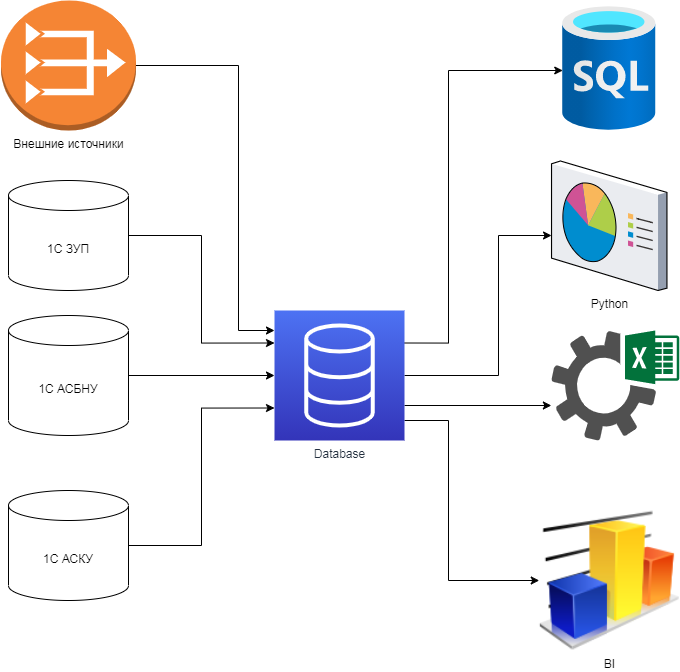

The diagram above was exported from draw.io. Its source (the exported page's mxGraphModel, read from the mxfile embedded in the PNG):
<mxGraphModel dx="1171" dy="647" grid="1" gridSize="10" guides="1" tooltips="1" connect="1" arrows="1" fold="1" page="1" pageScale="1" pageWidth="827" pageHeight="1169" math="0" shadow="0">
  <root>
    <mxCell id="0" />
    <mxCell id="1" parent="0" />
    <mxCell id="D9-NlyL-X8oasqHk_wZQ-7" style="edgeStyle=orthogonalEdgeStyle;rounded=0;orthogonalLoop=1;jettySize=auto;html=1;exitX=1;exitY=0.25;exitDx=0;exitDy=0;exitPerimeter=0;" parent="1" source="D9-NlyL-X8oasqHk_wZQ-1" target="D9-NlyL-X8oasqHk_wZQ-6" edge="1">
      <mxGeometry relative="1" as="geometry">
        <Array as="points">
          <mxPoint x="510" y="463" />
          <mxPoint x="510" y="190" />
        </Array>
      </mxGeometry>
    </mxCell>
    <mxCell id="D9-NlyL-X8oasqHk_wZQ-9" style="edgeStyle=orthogonalEdgeStyle;rounded=0;orthogonalLoop=1;jettySize=auto;html=1;" parent="1" source="D9-NlyL-X8oasqHk_wZQ-1" target="D9-NlyL-X8oasqHk_wZQ-8" edge="1">
      <mxGeometry relative="1" as="geometry">
        <Array as="points">
          <mxPoint x="560" y="495" />
          <mxPoint x="560" y="355" />
        </Array>
      </mxGeometry>
    </mxCell>
    <mxCell id="D9-NlyL-X8oasqHk_wZQ-12" style="edgeStyle=orthogonalEdgeStyle;rounded=0;orthogonalLoop=1;jettySize=auto;html=1;" parent="1" target="D9-NlyL-X8oasqHk_wZQ-11" edge="1">
      <mxGeometry relative="1" as="geometry">
        <mxPoint x="600" y="670" as="targetPoint" />
        <Array as="points">
          <mxPoint x="466" y="525" />
        </Array>
        <mxPoint x="466" y="525" as="sourcePoint" />
      </mxGeometry>
    </mxCell>
    <mxCell id="D9-NlyL-X8oasqHk_wZQ-17" style="edgeStyle=orthogonalEdgeStyle;rounded=0;orthogonalLoop=1;jettySize=auto;html=1;entryX=0;entryY=0.5;entryDx=0;entryDy=0;" parent="1" source="D9-NlyL-X8oasqHk_wZQ-1" target="D9-NlyL-X8oasqHk_wZQ-16" edge="1">
      <mxGeometry relative="1" as="geometry">
        <Array as="points">
          <mxPoint x="510" y="540" />
          <mxPoint x="510" y="700" />
        </Array>
      </mxGeometry>
    </mxCell>
    <mxCell id="D9-NlyL-X8oasqHk_wZQ-1" value="Database" style="points=[[0,0,0],[0.25,0,0],[0.5,0,0],[0.75,0,0],[1,0,0],[0,1,0],[0.25,1,0],[0.5,1,0],[0.75,1,0],[1,1,0],[0,0.25,0],[0,0.5,0],[0,0.75,0],[1,0.25,0],[1,0.5,0],[1,0.75,0]];outlineConnect=0;fontColor=#232F3E;gradientColor=#4D72F3;gradientDirection=north;fillColor=#3334B9;strokeColor=#ffffff;dashed=0;verticalLabelPosition=bottom;verticalAlign=top;align=center;html=1;fontSize=12;fontStyle=0;aspect=fixed;shape=mxgraph.aws4.resourceIcon;resIcon=mxgraph.aws4.database;" parent="1" vertex="1">
      <mxGeometry x="336" y="430" width="130" height="130" as="geometry" />
    </mxCell>
    <mxCell id="D9-NlyL-X8oasqHk_wZQ-10" style="edgeStyle=orthogonalEdgeStyle;rounded=0;orthogonalLoop=1;jettySize=auto;html=1;" parent="1" source="D9-NlyL-X8oasqHk_wZQ-4" target="D9-NlyL-X8oasqHk_wZQ-1" edge="1">
      <mxGeometry relative="1" as="geometry" />
    </mxCell>
    <mxCell id="D9-NlyL-X8oasqHk_wZQ-4" value="1С АСБНУ" style="shape=cylinder3;whiteSpace=wrap;html=1;boundedLbl=1;backgroundOutline=1;size=15;" parent="1" vertex="1">
      <mxGeometry x="70" y="435" width="120" height="120" as="geometry" />
    </mxCell>
    <mxCell id="D9-NlyL-X8oasqHk_wZQ-13" style="edgeStyle=orthogonalEdgeStyle;rounded=0;orthogonalLoop=1;jettySize=auto;html=1;entryX=0;entryY=0.75;entryDx=0;entryDy=0;entryPerimeter=0;" parent="1" source="D9-NlyL-X8oasqHk_wZQ-5" target="D9-NlyL-X8oasqHk_wZQ-1" edge="1">
      <mxGeometry relative="1" as="geometry" />
    </mxCell>
    <mxCell id="D9-NlyL-X8oasqHk_wZQ-5" value="1C АСКУ" style="shape=cylinder3;whiteSpace=wrap;html=1;boundedLbl=1;backgroundOutline=1;size=15;" parent="1" vertex="1">
      <mxGeometry x="70" y="610" width="120" height="110" as="geometry" />
    </mxCell>
    <mxCell id="D9-NlyL-X8oasqHk_wZQ-6" value="" style="aspect=fixed;html=1;points=[];align=center;image;fontSize=12;image=img/lib/azure2/databases/SQL_Database.svg;" parent="1" vertex="1">
      <mxGeometry x="624.24" y="126" width="93" height="124" as="geometry" />
    </mxCell>
    <mxCell id="D9-NlyL-X8oasqHk_wZQ-8" value="Python" style="verticalLabelPosition=bottom;aspect=fixed;html=1;verticalAlign=top;strokeColor=none;align=center;outlineConnect=0;shape=mxgraph.citrix.reporting;" parent="1" vertex="1">
      <mxGeometry x="613.03" y="280.5" width="115.42" height="129.5" as="geometry" />
    </mxCell>
    <mxCell id="D9-NlyL-X8oasqHk_wZQ-11" value="" style="pointerEvents=1;shadow=0;dashed=0;html=1;strokeColor=none;fillColor=#505050;labelPosition=center;verticalLabelPosition=bottom;verticalAlign=top;outlineConnect=0;align=center;shape=mxgraph.office.services.excel_services;" parent="1" vertex="1">
      <mxGeometry x="612.87" y="450" width="127.87" height="110" as="geometry" />
    </mxCell>
    <mxCell id="D9-NlyL-X8oasqHk_wZQ-15" style="edgeStyle=orthogonalEdgeStyle;rounded=0;orthogonalLoop=1;jettySize=auto;html=1;entryX=0;entryY=0.25;entryDx=0;entryDy=0;entryPerimeter=0;" parent="1" source="D9-NlyL-X8oasqHk_wZQ-14" target="D9-NlyL-X8oasqHk_wZQ-1" edge="1">
      <mxGeometry relative="1" as="geometry" />
    </mxCell>
    <mxCell id="D9-NlyL-X8oasqHk_wZQ-14" value="1C ЗУП" style="shape=cylinder3;whiteSpace=wrap;html=1;boundedLbl=1;backgroundOutline=1;size=15;" parent="1" vertex="1">
      <mxGeometry x="70" y="300" width="120" height="110" as="geometry" />
    </mxCell>
    <mxCell id="D9-NlyL-X8oasqHk_wZQ-16" value="BI" style="image;html=1;image=img/lib/clip_art/finance/Graph_128x128.png" parent="1" vertex="1">
      <mxGeometry x="600.74" y="630" width="140" height="140" as="geometry" />
    </mxCell>
    <mxCell id="FDvwb3OQHSYeF38Gywop-1" style="edgeStyle=orthogonalEdgeStyle;rounded=0;orthogonalLoop=1;jettySize=auto;html=1;" edge="1" parent="1" source="D9-NlyL-X8oasqHk_wZQ-18" target="D9-NlyL-X8oasqHk_wZQ-1">
      <mxGeometry relative="1" as="geometry">
        <mxPoint x="330" y="450" as="targetPoint" />
        <Array as="points">
          <mxPoint x="300" y="185" />
          <mxPoint x="300" y="450" />
        </Array>
      </mxGeometry>
    </mxCell>
    <mxCell id="D9-NlyL-X8oasqHk_wZQ-18" value="Внешние источники" style="outlineConnect=0;dashed=0;verticalLabelPosition=bottom;verticalAlign=top;align=center;html=1;shape=mxgraph.aws3.vpc_nat_gateway;fillColor=#F58534;gradientColor=none;" parent="1" vertex="1">
      <mxGeometry x="62.5" y="120" width="135" height="130" as="geometry" />
    </mxCell>
  </root>
</mxGraphModel>